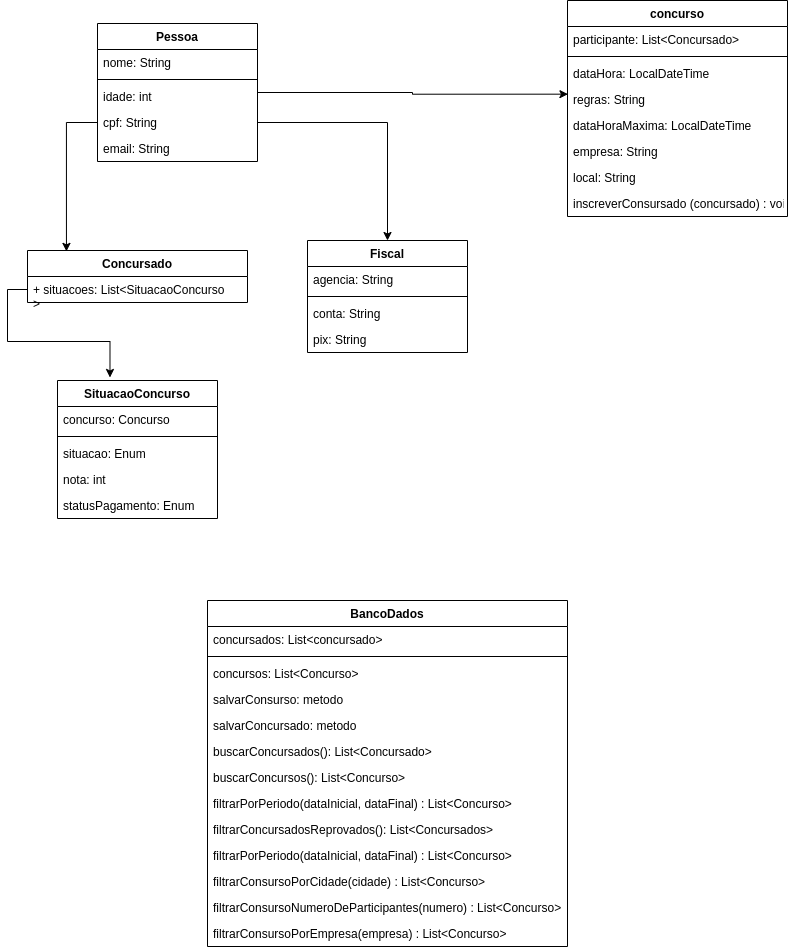

The diagram above was exported from draw.io. Its source (the exported page's mxGraphModel, read from the mxfile embedded in the PNG):
<mxGraphModel dx="1016" dy="571" grid="1" gridSize="10" guides="1" tooltips="1" connect="1" arrows="1" fold="1" page="1" pageScale="1" pageWidth="827" pageHeight="1169" math="0" shadow="0">
  <root>
    <mxCell id="0" />
    <mxCell id="1" parent="0" />
    <mxCell id="UIjgELQxUGVpXujoB-cs-1" value="concurso&#10;" style="swimlane;fontStyle=1;align=center;verticalAlign=top;childLayout=stackLayout;horizontal=1;startSize=26;horizontalStack=0;resizeParent=1;resizeParentMax=0;resizeLast=0;collapsible=1;marginBottom=0;" parent="1" vertex="1">
      <mxGeometry x="570" y="10" width="220" height="216" as="geometry" />
    </mxCell>
    <mxCell id="UIjgELQxUGVpXujoB-cs-2" value="participante: List&lt;Concursado&gt;&#10;" style="text;strokeColor=none;fillColor=none;align=left;verticalAlign=top;spacingLeft=4;spacingRight=4;overflow=hidden;rotatable=0;points=[[0,0.5],[1,0.5]];portConstraint=eastwest;" parent="UIjgELQxUGVpXujoB-cs-1" vertex="1">
      <mxGeometry y="26" width="220" height="26" as="geometry" />
    </mxCell>
    <mxCell id="UIjgELQxUGVpXujoB-cs-3" value="" style="line;strokeWidth=1;fillColor=none;align=left;verticalAlign=middle;spacingTop=-1;spacingLeft=3;spacingRight=3;rotatable=0;labelPosition=right;points=[];portConstraint=eastwest;" parent="UIjgELQxUGVpXujoB-cs-1" vertex="1">
      <mxGeometry y="52" width="220" height="8" as="geometry" />
    </mxCell>
    <mxCell id="UIjgELQxUGVpXujoB-cs-5" value="dataHora: LocalDateTime" style="text;strokeColor=none;fillColor=none;align=left;verticalAlign=top;spacingLeft=4;spacingRight=4;overflow=hidden;rotatable=0;points=[[0,0.5],[1,0.5]];portConstraint=eastwest;" parent="UIjgELQxUGVpXujoB-cs-1" vertex="1">
      <mxGeometry y="60" width="220" height="26" as="geometry" />
    </mxCell>
    <mxCell id="UIjgELQxUGVpXujoB-cs-6" value="regras: String" style="text;strokeColor=none;fillColor=none;align=left;verticalAlign=top;spacingLeft=4;spacingRight=4;overflow=hidden;rotatable=0;points=[[0,0.5],[1,0.5]];portConstraint=eastwest;" parent="UIjgELQxUGVpXujoB-cs-1" vertex="1">
      <mxGeometry y="86" width="220" height="26" as="geometry" />
    </mxCell>
    <mxCell id="UIjgELQxUGVpXujoB-cs-7" value="dataHoraMaxima: LocalDateTime" style="text;strokeColor=none;fillColor=none;align=left;verticalAlign=top;spacingLeft=4;spacingRight=4;overflow=hidden;rotatable=0;points=[[0,0.5],[1,0.5]];portConstraint=eastwest;" parent="UIjgELQxUGVpXujoB-cs-1" vertex="1">
      <mxGeometry y="112" width="220" height="26" as="geometry" />
    </mxCell>
    <mxCell id="UIjgELQxUGVpXujoB-cs-9" value="empresa: String" style="text;strokeColor=none;fillColor=none;align=left;verticalAlign=top;spacingLeft=4;spacingRight=4;overflow=hidden;rotatable=0;points=[[0,0.5],[1,0.5]];portConstraint=eastwest;" parent="UIjgELQxUGVpXujoB-cs-1" vertex="1">
      <mxGeometry y="138" width="220" height="26" as="geometry" />
    </mxCell>
    <mxCell id="UIjgELQxUGVpXujoB-cs-10" value="local: String" style="text;strokeColor=none;fillColor=none;align=left;verticalAlign=top;spacingLeft=4;spacingRight=4;overflow=hidden;rotatable=0;points=[[0,0.5],[1,0.5]];portConstraint=eastwest;" parent="UIjgELQxUGVpXujoB-cs-1" vertex="1">
      <mxGeometry y="164" width="220" height="26" as="geometry" />
    </mxCell>
    <mxCell id="UIjgELQxUGVpXujoB-cs-37" value="inscreverConsursado (concursado) : void&#10;" style="text;strokeColor=none;fillColor=none;align=left;verticalAlign=top;spacingLeft=4;spacingRight=4;overflow=hidden;rotatable=0;points=[[0,0.5],[1,0.5]];portConstraint=eastwest;" parent="UIjgELQxUGVpXujoB-cs-1" vertex="1">
      <mxGeometry y="190" width="220" height="26" as="geometry" />
    </mxCell>
    <mxCell id="UIjgELQxUGVpXujoB-cs-19" style="edgeStyle=orthogonalEdgeStyle;rounded=0;orthogonalLoop=1;jettySize=auto;html=1;entryX=0.002;entryY=0.295;entryDx=0;entryDy=0;entryPerimeter=0;" parent="1" source="UIjgELQxUGVpXujoB-cs-12" target="UIjgELQxUGVpXujoB-cs-6" edge="1">
      <mxGeometry relative="1" as="geometry" />
    </mxCell>
    <mxCell id="UIjgELQxUGVpXujoB-cs-12" value="Pessoa" style="swimlane;fontStyle=1;align=center;verticalAlign=top;childLayout=stackLayout;horizontal=1;startSize=26;horizontalStack=0;resizeParent=1;resizeParentMax=0;resizeLast=0;collapsible=1;marginBottom=0;" parent="1" vertex="1">
      <mxGeometry x="100" y="33" width="160" height="138" as="geometry" />
    </mxCell>
    <mxCell id="UIjgELQxUGVpXujoB-cs-13" value="nome: String" style="text;strokeColor=none;fillColor=none;align=left;verticalAlign=top;spacingLeft=4;spacingRight=4;overflow=hidden;rotatable=0;points=[[0,0.5],[1,0.5]];portConstraint=eastwest;" parent="UIjgELQxUGVpXujoB-cs-12" vertex="1">
      <mxGeometry y="26" width="160" height="26" as="geometry" />
    </mxCell>
    <mxCell id="UIjgELQxUGVpXujoB-cs-14" value="" style="line;strokeWidth=1;fillColor=none;align=left;verticalAlign=middle;spacingTop=-1;spacingLeft=3;spacingRight=3;rotatable=0;labelPosition=right;points=[];portConstraint=eastwest;" parent="UIjgELQxUGVpXujoB-cs-12" vertex="1">
      <mxGeometry y="52" width="160" height="8" as="geometry" />
    </mxCell>
    <mxCell id="UIjgELQxUGVpXujoB-cs-16" value="idade: int" style="text;strokeColor=none;fillColor=none;align=left;verticalAlign=top;spacingLeft=4;spacingRight=4;overflow=hidden;rotatable=0;points=[[0,0.5],[1,0.5]];portConstraint=eastwest;" parent="UIjgELQxUGVpXujoB-cs-12" vertex="1">
      <mxGeometry y="60" width="160" height="26" as="geometry" />
    </mxCell>
    <mxCell id="UIjgELQxUGVpXujoB-cs-17" value="cpf: String" style="text;strokeColor=none;fillColor=none;align=left;verticalAlign=top;spacingLeft=4;spacingRight=4;overflow=hidden;rotatable=0;points=[[0,0.5],[1,0.5]];portConstraint=eastwest;" parent="UIjgELQxUGVpXujoB-cs-12" vertex="1">
      <mxGeometry y="86" width="160" height="26" as="geometry" />
    </mxCell>
    <mxCell id="UIjgELQxUGVpXujoB-cs-20" value="email: String" style="text;strokeColor=none;fillColor=none;align=left;verticalAlign=top;spacingLeft=4;spacingRight=4;overflow=hidden;rotatable=0;points=[[0,0.5],[1,0.5]];portConstraint=eastwest;" parent="UIjgELQxUGVpXujoB-cs-12" vertex="1">
      <mxGeometry y="112" width="160" height="26" as="geometry" />
    </mxCell>
    <mxCell id="UIjgELQxUGVpXujoB-cs-21" value="BancoDados" style="swimlane;fontStyle=1;align=center;verticalAlign=top;childLayout=stackLayout;horizontal=1;startSize=26;horizontalStack=0;resizeParent=1;resizeParentMax=0;resizeLast=0;collapsible=1;marginBottom=0;" parent="1" vertex="1">
      <mxGeometry x="210" y="610" width="360" height="346" as="geometry" />
    </mxCell>
    <mxCell id="UIjgELQxUGVpXujoB-cs-22" value="concursados: List&lt;concursado&gt;" style="text;strokeColor=none;fillColor=none;align=left;verticalAlign=top;spacingLeft=4;spacingRight=4;overflow=hidden;rotatable=0;points=[[0,0.5],[1,0.5]];portConstraint=eastwest;" parent="UIjgELQxUGVpXujoB-cs-21" vertex="1">
      <mxGeometry y="26" width="360" height="26" as="geometry" />
    </mxCell>
    <mxCell id="UIjgELQxUGVpXujoB-cs-23" value="" style="line;strokeWidth=1;fillColor=none;align=left;verticalAlign=middle;spacingTop=-1;spacingLeft=3;spacingRight=3;rotatable=0;labelPosition=right;points=[];portConstraint=eastwest;" parent="UIjgELQxUGVpXujoB-cs-21" vertex="1">
      <mxGeometry y="52" width="360" height="8" as="geometry" />
    </mxCell>
    <mxCell id="UIjgELQxUGVpXujoB-cs-25" value="concursos: List&lt;Concurso&gt;" style="text;strokeColor=none;fillColor=none;align=left;verticalAlign=top;spacingLeft=4;spacingRight=4;overflow=hidden;rotatable=0;points=[[0,0.5],[1,0.5]];portConstraint=eastwest;" parent="UIjgELQxUGVpXujoB-cs-21" vertex="1">
      <mxGeometry y="60" width="360" height="26" as="geometry" />
    </mxCell>
    <mxCell id="UIjgELQxUGVpXujoB-cs-26" value="salvarConsurso: metodo" style="text;strokeColor=none;fillColor=none;align=left;verticalAlign=top;spacingLeft=4;spacingRight=4;overflow=hidden;rotatable=0;points=[[0,0.5],[1,0.5]];portConstraint=eastwest;" parent="UIjgELQxUGVpXujoB-cs-21" vertex="1">
      <mxGeometry y="86" width="360" height="26" as="geometry" />
    </mxCell>
    <mxCell id="UIjgELQxUGVpXujoB-cs-27" value="salvarConcursado: metodo" style="text;strokeColor=none;fillColor=none;align=left;verticalAlign=top;spacingLeft=4;spacingRight=4;overflow=hidden;rotatable=0;points=[[0,0.5],[1,0.5]];portConstraint=eastwest;" parent="UIjgELQxUGVpXujoB-cs-21" vertex="1">
      <mxGeometry y="112" width="360" height="26" as="geometry" />
    </mxCell>
    <mxCell id="UIjgELQxUGVpXujoB-cs-28" value="buscarConcursados(): List&lt;Concursado&gt;" style="text;strokeColor=none;fillColor=none;align=left;verticalAlign=top;spacingLeft=4;spacingRight=4;overflow=hidden;rotatable=0;points=[[0,0.5],[1,0.5]];portConstraint=eastwest;" parent="UIjgELQxUGVpXujoB-cs-21" vertex="1">
      <mxGeometry y="138" width="360" height="26" as="geometry" />
    </mxCell>
    <mxCell id="UIjgELQxUGVpXujoB-cs-29" value="buscarConcursos(): List&lt;Concurso&gt;" style="text;strokeColor=none;fillColor=none;align=left;verticalAlign=top;spacingLeft=4;spacingRight=4;overflow=hidden;rotatable=0;points=[[0,0.5],[1,0.5]];portConstraint=eastwest;" parent="UIjgELQxUGVpXujoB-cs-21" vertex="1">
      <mxGeometry y="164" width="360" height="26" as="geometry" />
    </mxCell>
    <mxCell id="UIjgELQxUGVpXujoB-cs-30" value="filtrarPorPeriodo(dataInicial, dataFinal) : List&lt;Concurso&gt;&#10; " style="text;strokeColor=none;fillColor=none;align=left;verticalAlign=top;spacingLeft=4;spacingRight=4;overflow=hidden;rotatable=0;points=[[0,0.5],[1,0.5]];portConstraint=eastwest;" parent="UIjgELQxUGVpXujoB-cs-21" vertex="1">
      <mxGeometry y="190" width="360" height="26" as="geometry" />
    </mxCell>
    <mxCell id="UIjgELQxUGVpXujoB-cs-32" value="filtrarConcursadosReprovados(): List&lt;Concursados&gt;" style="text;strokeColor=none;fillColor=none;align=left;verticalAlign=top;spacingLeft=4;spacingRight=4;overflow=hidden;rotatable=0;points=[[0,0.5],[1,0.5]];portConstraint=eastwest;" parent="UIjgELQxUGVpXujoB-cs-21" vertex="1">
      <mxGeometry y="216" width="360" height="26" as="geometry" />
    </mxCell>
    <mxCell id="UIjgELQxUGVpXujoB-cs-33" value="filtrarPorPeriodo(dataInicial, dataFinal) : List&lt;Concurso&gt;&#10; " style="text;strokeColor=none;fillColor=none;align=left;verticalAlign=top;spacingLeft=4;spacingRight=4;overflow=hidden;rotatable=0;points=[[0,0.5],[1,0.5]];portConstraint=eastwest;" parent="UIjgELQxUGVpXujoB-cs-21" vertex="1">
      <mxGeometry y="242" width="360" height="26" as="geometry" />
    </mxCell>
    <mxCell id="UIjgELQxUGVpXujoB-cs-34" value="filtrarConsursoPorCidade(cidade) : List&lt;Concurso&gt;&#10; " style="text;strokeColor=none;fillColor=none;align=left;verticalAlign=top;spacingLeft=4;spacingRight=4;overflow=hidden;rotatable=0;points=[[0,0.5],[1,0.5]];portConstraint=eastwest;" parent="UIjgELQxUGVpXujoB-cs-21" vertex="1">
      <mxGeometry y="268" width="360" height="26" as="geometry" />
    </mxCell>
    <mxCell id="UIjgELQxUGVpXujoB-cs-35" value="filtrarConsursoNumeroDeParticipantes(numero) : List&lt;Concurso&gt;&#10; " style="text;strokeColor=none;fillColor=none;align=left;verticalAlign=top;spacingLeft=4;spacingRight=4;overflow=hidden;rotatable=0;points=[[0,0.5],[1,0.5]];portConstraint=eastwest;" parent="UIjgELQxUGVpXujoB-cs-21" vertex="1">
      <mxGeometry y="294" width="360" height="26" as="geometry" />
    </mxCell>
    <mxCell id="UIjgELQxUGVpXujoB-cs-36" value="filtrarConsursoPorEmpresa(empresa) : List&lt;Concurso&gt;&#10; " style="text;strokeColor=none;fillColor=none;align=left;verticalAlign=top;spacingLeft=4;spacingRight=4;overflow=hidden;rotatable=0;points=[[0,0.5],[1,0.5]];portConstraint=eastwest;" parent="UIjgELQxUGVpXujoB-cs-21" vertex="1">
      <mxGeometry y="320" width="360" height="26" as="geometry" />
    </mxCell>
    <mxCell id="6PTBoK-zwpTAjJvTZesJ-1" value="Concursado" style="swimlane;fontStyle=1;align=center;verticalAlign=top;childLayout=stackLayout;horizontal=1;startSize=26;horizontalStack=0;resizeParent=1;resizeParentMax=0;resizeLast=0;collapsible=1;marginBottom=0;" vertex="1" parent="1">
      <mxGeometry x="30" y="260" width="220" height="52" as="geometry" />
    </mxCell>
    <mxCell id="6PTBoK-zwpTAjJvTZesJ-2" value="+ situacoes: List&lt;SituacaoConcurso&#10;&gt;" style="text;strokeColor=none;fillColor=none;align=left;verticalAlign=top;spacingLeft=4;spacingRight=4;overflow=hidden;rotatable=0;points=[[0,0.5],[1,0.5]];portConstraint=eastwest;" vertex="1" parent="6PTBoK-zwpTAjJvTZesJ-1">
      <mxGeometry y="26" width="220" height="26" as="geometry" />
    </mxCell>
    <mxCell id="6PTBoK-zwpTAjJvTZesJ-5" value="Fiscal" style="swimlane;fontStyle=1;align=center;verticalAlign=top;childLayout=stackLayout;horizontal=1;startSize=26;horizontalStack=0;resizeParent=1;resizeParentMax=0;resizeLast=0;collapsible=1;marginBottom=0;" vertex="1" parent="1">
      <mxGeometry x="310" y="250" width="160" height="112" as="geometry" />
    </mxCell>
    <mxCell id="6PTBoK-zwpTAjJvTZesJ-6" value="agencia: String" style="text;strokeColor=none;fillColor=none;align=left;verticalAlign=top;spacingLeft=4;spacingRight=4;overflow=hidden;rotatable=0;points=[[0,0.5],[1,0.5]];portConstraint=eastwest;" vertex="1" parent="6PTBoK-zwpTAjJvTZesJ-5">
      <mxGeometry y="26" width="160" height="26" as="geometry" />
    </mxCell>
    <mxCell id="6PTBoK-zwpTAjJvTZesJ-7" value="" style="line;strokeWidth=1;fillColor=none;align=left;verticalAlign=middle;spacingTop=-1;spacingLeft=3;spacingRight=3;rotatable=0;labelPosition=right;points=[];portConstraint=eastwest;" vertex="1" parent="6PTBoK-zwpTAjJvTZesJ-5">
      <mxGeometry y="52" width="160" height="8" as="geometry" />
    </mxCell>
    <mxCell id="6PTBoK-zwpTAjJvTZesJ-19" value="conta: String" style="text;strokeColor=none;fillColor=none;align=left;verticalAlign=top;spacingLeft=4;spacingRight=4;overflow=hidden;rotatable=0;points=[[0,0.5],[1,0.5]];portConstraint=eastwest;" vertex="1" parent="6PTBoK-zwpTAjJvTZesJ-5">
      <mxGeometry y="60" width="160" height="26" as="geometry" />
    </mxCell>
    <mxCell id="6PTBoK-zwpTAjJvTZesJ-20" value="pix: String" style="text;strokeColor=none;fillColor=none;align=left;verticalAlign=top;spacingLeft=4;spacingRight=4;overflow=hidden;rotatable=0;points=[[0,0.5],[1,0.5]];portConstraint=eastwest;" vertex="1" parent="6PTBoK-zwpTAjJvTZesJ-5">
      <mxGeometry y="86" width="160" height="26" as="geometry" />
    </mxCell>
    <mxCell id="6PTBoK-zwpTAjJvTZesJ-9" value="SituacaoConcurso" style="swimlane;fontStyle=1;align=center;verticalAlign=top;childLayout=stackLayout;horizontal=1;startSize=26;horizontalStack=0;resizeParent=1;resizeParentMax=0;resizeLast=0;collapsible=1;marginBottom=0;" vertex="1" parent="1">
      <mxGeometry x="60" y="390" width="160" height="138" as="geometry" />
    </mxCell>
    <mxCell id="6PTBoK-zwpTAjJvTZesJ-10" value="concurso: Concurso" style="text;strokeColor=none;fillColor=none;align=left;verticalAlign=top;spacingLeft=4;spacingRight=4;overflow=hidden;rotatable=0;points=[[0,0.5],[1,0.5]];portConstraint=eastwest;" vertex="1" parent="6PTBoK-zwpTAjJvTZesJ-9">
      <mxGeometry y="26" width="160" height="26" as="geometry" />
    </mxCell>
    <mxCell id="6PTBoK-zwpTAjJvTZesJ-11" value="" style="line;strokeWidth=1;fillColor=none;align=left;verticalAlign=middle;spacingTop=-1;spacingLeft=3;spacingRight=3;rotatable=0;labelPosition=right;points=[];portConstraint=eastwest;" vertex="1" parent="6PTBoK-zwpTAjJvTZesJ-9">
      <mxGeometry y="52" width="160" height="8" as="geometry" />
    </mxCell>
    <mxCell id="6PTBoK-zwpTAjJvTZesJ-13" value="situacao: Enum" style="text;strokeColor=none;fillColor=none;align=left;verticalAlign=top;spacingLeft=4;spacingRight=4;overflow=hidden;rotatable=0;points=[[0,0.5],[1,0.5]];portConstraint=eastwest;" vertex="1" parent="6PTBoK-zwpTAjJvTZesJ-9">
      <mxGeometry y="60" width="160" height="26" as="geometry" />
    </mxCell>
    <mxCell id="6PTBoK-zwpTAjJvTZesJ-14" value="nota: int" style="text;strokeColor=none;fillColor=none;align=left;verticalAlign=top;spacingLeft=4;spacingRight=4;overflow=hidden;rotatable=0;points=[[0,0.5],[1,0.5]];portConstraint=eastwest;" vertex="1" parent="6PTBoK-zwpTAjJvTZesJ-9">
      <mxGeometry y="86" width="160" height="26" as="geometry" />
    </mxCell>
    <mxCell id="6PTBoK-zwpTAjJvTZesJ-17" value="statusPagamento: Enum" style="text;strokeColor=none;fillColor=none;align=left;verticalAlign=top;spacingLeft=4;spacingRight=4;overflow=hidden;rotatable=0;points=[[0,0.5],[1,0.5]];portConstraint=eastwest;" vertex="1" parent="6PTBoK-zwpTAjJvTZesJ-9">
      <mxGeometry y="112" width="160" height="26" as="geometry" />
    </mxCell>
    <mxCell id="6PTBoK-zwpTAjJvTZesJ-15" style="edgeStyle=orthogonalEdgeStyle;rounded=0;orthogonalLoop=1;jettySize=auto;html=1;entryX=0.328;entryY=-0.022;entryDx=0;entryDy=0;entryPerimeter=0;" edge="1" parent="1" source="6PTBoK-zwpTAjJvTZesJ-2" target="6PTBoK-zwpTAjJvTZesJ-9">
      <mxGeometry relative="1" as="geometry" />
    </mxCell>
    <mxCell id="6PTBoK-zwpTAjJvTZesJ-18" style="edgeStyle=orthogonalEdgeStyle;rounded=0;orthogonalLoop=1;jettySize=auto;html=1;entryX=0.177;entryY=0.017;entryDx=0;entryDy=0;entryPerimeter=0;" edge="1" parent="1" source="UIjgELQxUGVpXujoB-cs-17" target="6PTBoK-zwpTAjJvTZesJ-1">
      <mxGeometry relative="1" as="geometry" />
    </mxCell>
    <mxCell id="6PTBoK-zwpTAjJvTZesJ-21" style="edgeStyle=orthogonalEdgeStyle;rounded=0;orthogonalLoop=1;jettySize=auto;html=1;entryX=0.5;entryY=0;entryDx=0;entryDy=0;" edge="1" parent="1" source="UIjgELQxUGVpXujoB-cs-17" target="6PTBoK-zwpTAjJvTZesJ-5">
      <mxGeometry relative="1" as="geometry" />
    </mxCell>
  </root>
</mxGraphModel>